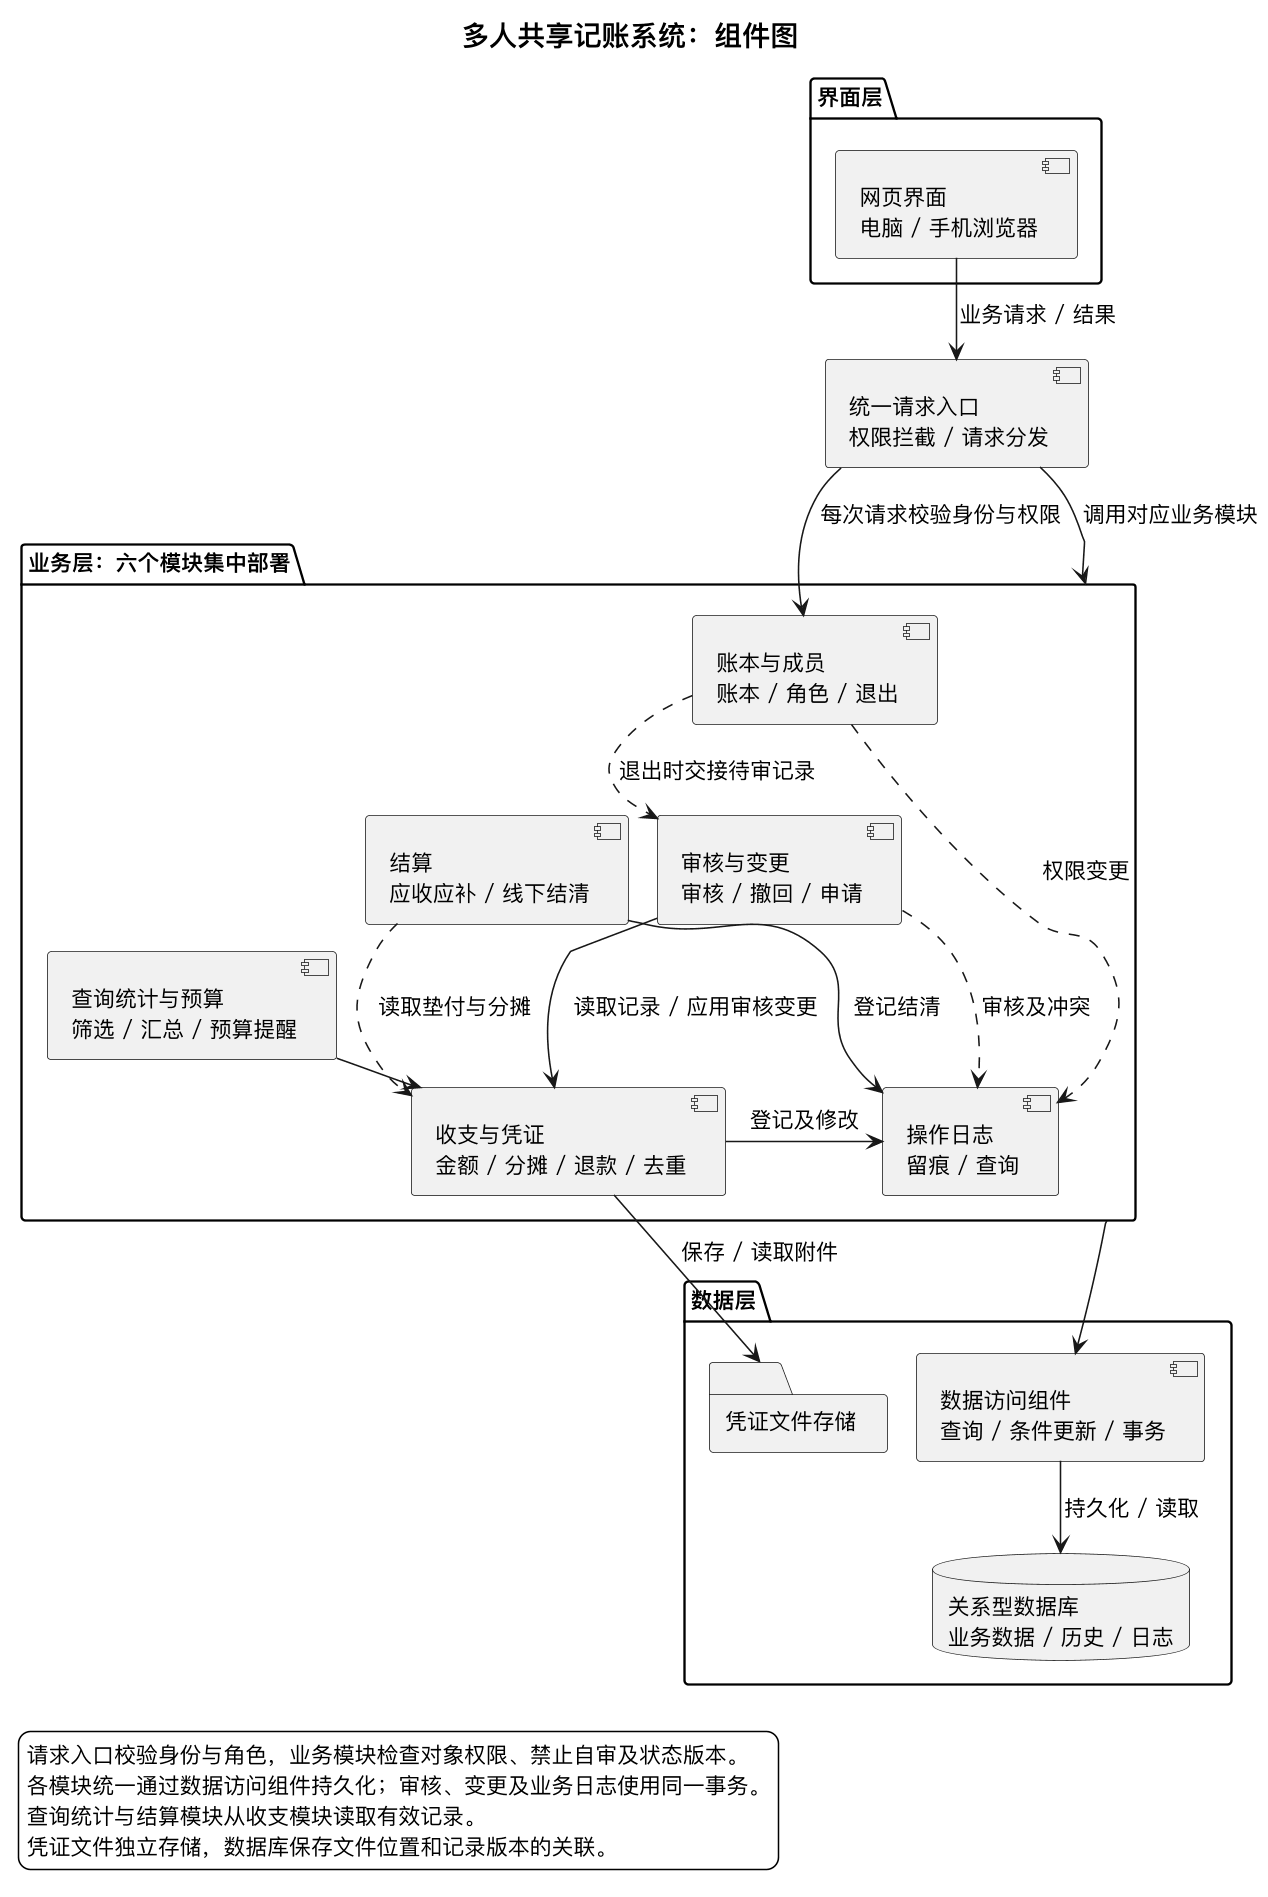

The diagram above was rendered by PlantUML. Its source (embedded in the PNG):
@startuml
!pragma layout smetana
!pragma layout smetana
skinparam monochrome true
skinparam shadowing false
skinparam backgroundColor white
skinparam defaultFontName "PingFang SC"
skinparam defaultFontSize 14
skinparam titleFontSize 18
skinparam noteFontSize 12
skinparam dpi 150
skinparam componentStyle uml2
top to bottom direction
title 多人共享记账系统：组件图

package "界面层" {
  component "网页界面\n电脑 / 手机浏览器" as UI
}
component "统一请求入口\n权限拦截 / 请求分发" as API
package "业务层：六个模块集中部署" as Business {
  component "账本与成员\n账本 / 角色 / 退出" as Member
  component "审核与变更\n审核 / 撤回 / 申请" as Review
  component "结算\n应收应补 / 线下结清" as Settlement
  component "查询统计与预算\n筛选 / 汇总 / 预算提醒" as Query
  component "收支与凭证\n金额 / 分摊 / 退款 / 去重" as Entry
  component "操作日志\n留痕 / 查询" as Log
}
package "数据层" {
  component "数据访问组件\n查询 / 条件更新 / 事务" as Store
  database "关系型数据库\n业务数据 / 历史 / 日志" as DB
  folder "凭证文件存储" as Files
}

UI -down-> API : 业务请求 / 结果
API --> Member : 每次请求校验身份与权限
API --> Business : 调用对应业务模块

Review -down-> Entry : 读取记录 / 应用审核变更
Query -right-> Entry
Settlement ..> Entry : 读取垫付与分摊
Member ..> Review : 退出时交接待审记录
Member ..> Log : 权限变更
Review ..> Log : 审核及冲突
Entry -right-> Log : 登记及修改
Settlement -down-> Log : 登记结清

Business -down-> Store
Store -down-> DB : 持久化 / 读取
Entry --> Files : 保存 / 读取附件

' 排版约束。
Member -[hidden]right-> Review
Review -[hidden]right-> Settlement
Member -[hidden]down-> Query
Store -[hidden]right-> Files

legend left
  请求入口校验身份与角色，业务模块检查对象权限、禁止自审及状态版本。
  各模块统一通过数据访问组件持久化；审核、变更及业务日志使用同一事务。
  查询统计与结算模块从收支模块读取有效记录。
  凭证文件独立存储，数据库保存文件位置和记录版本的关联。
endlegend
@enduml